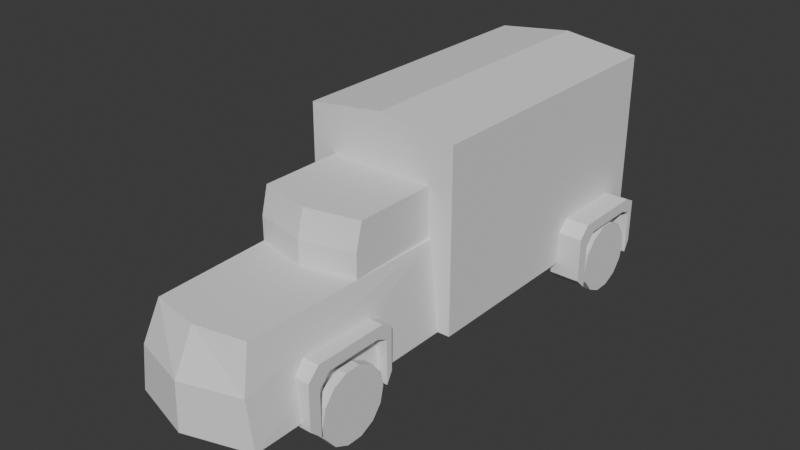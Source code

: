 # Source: truck.blend  (saved by Blender 5.0.118; exported with 4.5.12 LTS)
import bpy
from mathutils import Matrix  # noqa: F401  (used for matrix-valued properties, if any)

bpy.ops.wm.read_factory_settings(use_empty=True)
scene = bpy.context.scene
scene.name = 'Scene'

# ---- world
world_world = bpy.data.worlds.new('World'); scene.world = world_world
world_world.use_nodes = True; world_world.node_tree.nodes.clear()
_N = world_world.node_tree.nodes; _L = world_world.node_tree.links
n0 = _N.new('ShaderNodeOutputWorld'); n0.name = 'World Output'; n0.location = (200, 100)
n1 = _N.new('ShaderNodeBackground'); n1.name = 'Background'; n1.location = (-200, 100)
n1.inputs[0].default_value = (0.05088, 0.05088, 0.05088, 1.0)
_L.new(n1.outputs[0], n0.inputs[0])
n0.is_active_output = True
world_world.color = (0.05088, 0.05088, 0.05088)
world_world.sun_shadow_jitter_overblur = 0.0

# ---- meshes
me_cube = bpy.data.meshes.new('Cube')
me_cube.from_pydata([(0.6469, -0.5384, -0.162), (0.5588, -0.7422, 0.7262), (0.6469, -2.967, -0.162), (0.4995, -2.842, 0.7056), (-0.6348, -0.5384, -0.162), (-0.5467, -0.7422, 0.7262), (-0.6348, -2.967, -0.162), (-0.4874, -2.842, 0.7056), (0.5303, -0.7598, 0.686), (0.5303, -0.7598, 1.216), (0.5303, -1.689, 0.686), (0.5303, -1.62, 1.216), (-0.5182, -0.7598, 0.686), (-0.5182, -0.7598, 1.216), (-0.5182, -1.689, 0.686), (-0.5182, -1.62, 1.216), (0.5303, -1.689, 0.9512), (0.006049, -1.804, 0.686), (0.006049, -1.735, 1.216), (-0.5182, -1.689, 0.9512), (0.006049, -1.804, 0.9512), (-0.5472, -2.324, 0.3587), (-0.5472, -1.586, 0.3587), (-0.5472, -1.706, 0.2448), (-0.5472, -2.265, 0.2448), (-0.7301, -1.586, 0.3587), (-0.7301, -2.324, 0.3587), (-0.7301, -1.706, 0.2448), (-0.7301, -2.265, 0.2448), (-0.5472, -1.47, 0.2425), (-0.7301, -1.47, 0.2425), (-0.5472, -1.59, 0.1287), (-0.7301, -1.59, 0.1287), (-0.5472, -1.47, -0.2056), (-0.7301, -1.47, -0.2056), (-0.5472, -1.59, -0.3195), (-0.7301, -1.59, -0.3195), (-0.7301, -2.436, 0.3033), (-0.5472, -2.436, 0.3033), (-0.7301, -2.378, 0.1895), (-0.5472, -2.378, 0.1895), (-0.7301, -2.436, -0.1394), (-0.5472, -2.436, -0.1394), (-0.7301, -2.378, -0.2532), (-0.5472, -2.378, -0.2532), (-0.6282, -2.339, -0.2414), (-0.6282, -2.304, -0.08526), (-0.6282, -2.204, 0.03998), (-0.6282, -2.06, 0.1095), (-0.6282, -1.899, 0.1095), (-0.6282, -1.755, 0.03998), (-0.6282, -1.655, -0.08526), (-0.6282, -1.62, -0.2414), (-0.6282, -1.655, -0.3976), (-0.6282, -1.755, -0.5229), (-0.6282, -1.899, -0.5924), (-0.6282, -2.06, -0.5924), (-0.6282, -2.204, -0.5229), (-0.6282, -2.304, -0.3976), (-0.7181, -2.339, -0.2414), (-0.7181, -2.304, -0.08526), (-0.7181, -2.204, 0.03998), (-0.7181, -2.06, 0.1095), (-0.7181, -1.899, 0.1095), (-0.7181, -1.755, 0.03998), (-0.7181, -1.655, -0.08526), (-0.7181, -1.62, -0.2414), (-0.7181, -1.655, -0.3976), (-0.7181, -1.755, -0.5229), (-0.7181, -1.899, -0.5924), (-0.7181, -2.06, -0.5924), (-0.7181, -2.204, -0.5229), (-0.7181, -2.304, -0.3976), (0.5782, -2.973, 0.3069), (0.006049, -3.16, -0.162), (0.006049, -2.937, 0.7056), (-0.5661, -2.973, 0.3069), (0.006049, -3.145, 0.3069), (0.556, -1.625, 0.3587), (0.556, -2.363, 0.3587), (0.556, -2.244, 0.2448), (0.556, -1.684, 0.2448), (0.7388, -2.363, 0.3587), (0.7388, -1.625, 0.3587), (0.7388, -2.244, 0.2448), (0.7388, -1.684, 0.2448), (0.556, -2.479, 0.2425), (0.7388, -2.479, 0.2425), (0.556, -2.359, 0.1287), (0.7388, -2.359, 0.1287), (0.556, -2.479, -0.2056), (0.7388, -2.479, -0.2056), (0.556, -2.359, -0.3195), (0.7388, -2.359, -0.3195), (0.7388, -1.513, 0.3033), (0.556, -1.513, 0.3033), (0.7388, -1.572, 0.1895), (0.556, -1.572, 0.1895), (0.7388, -1.513, -0.1394), (0.556, -1.513, -0.1394), (0.7388, -1.572, -0.2532), (0.556, -1.572, -0.2532), (0.637, -1.61, -0.2414), (0.637, -1.646, -0.08526), (0.637, -1.745, 0.03998), (0.637, -1.89, 0.1095), (0.637, -2.05, 0.1095), (0.637, -2.194, 0.03998), (0.637, -2.294, -0.08526), (0.637, -2.33, -0.2414), (0.637, -2.294, -0.3976), (0.637, -2.194, -0.5229), (0.637, -2.05, -0.5924), (0.637, -1.89, -0.5924), (0.637, -1.745, -0.5229), (0.637, -1.646, -0.3976), (0.7269, -1.61, -0.2414), (0.7269, -1.646, -0.08526), (0.7269, -1.745, 0.03998), (0.7269, -1.89, 0.1095), (0.7269, -2.05, 0.1095), (0.7269, -2.194, 0.03998), (0.7269, -2.294, -0.08526), (0.7269, -2.33, -0.2414), (0.7269, -2.294, -0.3976), (0.7269, -2.194, -0.5229), (0.7269, -2.05, -0.5924), (0.7269, -1.89, -0.5924), (0.7269, -1.745, -0.5229), (0.7269, -1.646, -0.3976), (-0.7704, -0.7855, 1.64), (-0.7704, -0.7855, -0.1611), (-0.7704, 2.119, 1.64), (-0.7704, 2.119, -0.1611), (0.771, -0.7855, 1.64), (0.771, -0.7855, -0.1611), (0.771, 2.119, 1.64), (0.771, 2.119, -0.1611), (-0.789, 1.105, -0.2414), (-0.789, 1.14, -0.08526), (-0.789, 1.24, 0.03998), (-0.789, 1.385, 0.1095), (-0.789, 1.545, 0.1095), (-0.789, 1.689, 0.03998), (-0.789, 1.789, -0.08526), (-0.789, 1.825, -0.2414), (-0.789, 1.789, -0.3976), (-0.789, 1.689, -0.5229), (-0.789, 1.545, -0.5924), (-0.789, 1.385, -0.5924), (-0.789, 1.24, -0.5229), (-0.789, 1.14, -0.3976), (-0.879, 1.105, -0.2414), (-0.879, 1.14, -0.08526), (-0.879, 1.24, 0.03998), (-0.879, 1.385, 0.1095), (-0.879, 1.545, 0.1095), (-0.879, 1.689, 0.03998), (-0.879, 1.789, -0.08526), (-0.879, 1.825, -0.2414), (-0.879, 1.789, -0.3976), (-0.879, 1.689, -0.5229), (-0.879, 1.545, -0.5924), (-0.879, 1.385, -0.5924), (-0.879, 1.24, -0.5229), (-0.879, 1.14, -0.3976), (0.7812, 1.834, -0.2414), (0.7812, 1.799, -0.08526), (0.7812, 1.699, 0.03998), (0.7812, 1.554, 0.1095), (0.7812, 1.394, 0.1095), (0.7812, 1.25, 0.03998), (0.7812, 1.15, -0.08526), (0.7812, 1.114, -0.2414), (0.7812, 1.15, -0.3976), (0.7812, 1.25, -0.5229), (0.7812, 1.394, -0.5924), (0.7812, 1.554, -0.5924), (0.7812, 1.699, -0.5229), (0.7812, 1.799, -0.3976), (0.8711, 1.834, -0.2414), (0.8711, 1.799, -0.08526), (0.8711, 1.699, 0.03998), (0.8711, 1.554, 0.1095), (0.8711, 1.394, 0.1095), (0.8711, 1.25, 0.03998), (0.8711, 1.15, -0.08526), (0.8711, 1.114, -0.2414), (0.8711, 1.15, -0.3976), (0.8711, 1.25, -0.5229), (0.8711, 1.394, -0.5924), (0.8711, 1.554, -0.5924), (0.8711, 1.699, -0.5229), (0.8711, 1.799, -0.3976), (-0.9124, 1.105, -0.2414), (-0.9124, 1.14, -0.08526), (-0.9124, 1.24, 0.03998), (-0.9124, 1.385, 0.1095), (-0.9124, 1.545, 0.1095), (-0.9124, 1.689, 0.03998), (-0.9124, 1.789, -0.08526), (-0.9124, 1.825, -0.2414), (-0.9124, 1.789, -0.3976), (-0.9124, 1.689, -0.5229), (-0.9124, 1.545, -0.5924), (-0.9124, 1.385, -0.5924), (-0.9124, 1.24, -0.5229), (-0.9124, 1.14, -0.3976), (-1.002, 1.105, -0.2414), (-1.002, 1.14, -0.08526), (-1.002, 1.24, 0.03998), (-1.002, 1.385, 0.1095), (-1.002, 1.545, 0.1095), (-1.002, 1.689, 0.03998), (-1.002, 1.789, -0.08526), (-1.002, 1.825, -0.2414), (-1.002, 1.789, -0.3976), (-1.002, 1.689, -0.5229), (-1.002, 1.545, -0.5924), (-1.002, 1.385, -0.5924), (-1.002, 1.24, -0.5229), (-1.002, 1.14, -0.3976), (0.8999, 1.834, -0.2414), (0.8999, 1.799, -0.08526), (0.8999, 1.699, 0.03998), (0.8999, 1.554, 0.1095), (0.8999, 1.394, 0.1095), (0.8999, 1.25, 0.03998), (0.8999, 1.15, -0.08526), (0.8999, 1.114, -0.2414), (0.8999, 1.15, -0.3976), (0.8999, 1.25, -0.5229), (0.8999, 1.394, -0.5924), (0.8999, 1.554, -0.5924), (0.8999, 1.699, -0.5229), (0.8999, 1.799, -0.3976), (0.9898, 1.834, -0.2414), (0.9898, 1.799, -0.08526), (0.9898, 1.699, 0.03998), (0.9898, 1.554, 0.1095), (0.9898, 1.394, 0.1095), (0.9898, 1.25, 0.03998), (0.9898, 1.15, -0.08526), (0.9898, 1.114, -0.2414), (0.9898, 1.15, -0.3976), (0.9898, 1.25, -0.5229), (0.9898, 1.394, -0.5924), (0.9898, 1.554, -0.5924), (0.9898, 1.699, -0.5229), (0.9898, 1.799, -0.3976), (-0.706, 1.088, 0.2792), (-0.706, 1.826, 0.2792), (-0.706, 1.706, 0.1654), (-0.706, 1.147, 0.1654), (-1.014, 1.826, 0.2792), (-1.014, 1.088, 0.2792), (-1.014, 1.706, 0.1654), (-1.014, 1.147, 0.1654), (-0.706, 1.942, 0.163), (-1.014, 1.942, 0.163), (-0.706, 1.822, 0.04919), (-1.014, 1.822, 0.04919), (-0.706, 1.942, -0.2851), (-1.014, 1.942, -0.2851), (-0.706, 1.822, -0.399), (-1.014, 1.822, -0.399), (-1.014, 0.9758, 0.2238), (-0.706, 0.9758, 0.2238), (-1.014, 1.034, 0.11), (-0.706, 1.034, 0.11), (-1.014, 0.9758, -0.2189), (-0.706, 0.9758, -0.2189), (-1.014, 1.034, -0.3327), (-0.706, 1.034, -0.3327), (0.7039, 1.798, 0.2792), (0.7039, 1.06, 0.2792), (0.7039, 1.18, 0.1654), (0.7039, 1.739, 0.1654), (1.012, 1.06, 0.2792), (1.012, 1.798, 0.2792), (1.012, 1.18, 0.1654), (1.012, 1.739, 0.1654), (0.7039, 0.9442, 0.163), (1.012, 0.9442, 0.163), (0.7039, 1.064, 0.04919), (1.012, 1.064, 0.04919), (0.7039, 0.9442, -0.2851), (1.012, 0.9442, -0.2851), (0.7039, 1.064, -0.399), (1.012, 1.064, -0.399), (1.012, 1.91, 0.2238), (0.7039, 1.91, 0.2238), (1.012, 1.851, 0.11), (0.7039, 1.851, 0.11), (1.012, 1.91, -0.2189), (0.7039, 1.91, -0.2189), (1.012, 1.851, -0.3327), (0.7039, 1.851, -0.3327), (0.0002989, 2.119, 1.737), (-0.7704, 0.6668, 1.64), (0.0002984, -0.7855, 1.737), (0.771, 0.6668, 1.64), (0.0002987, 0.6668, 1.737), (0.0002989, 2.119, 1.737), (0.771, 2.119, 1.64), (0.771, 2.119, -0.1611), (-0.7704, 2.119, -0.1611), (-0.7704, 2.119, 1.64)], [], [(0, 1, 3, 73, 2), (77, 75, 7, 76), (6, 76, 7, 5, 4), (7, 75, 3, 1, 5), (8, 9, 11, 16, 10), (20, 18, 15, 19), (14, 19, 15, 13, 12), (10, 17, 14, 12, 8), (15, 18, 11, 9, 13), (17, 20, 19, 14), (10, 16, 20, 17), (16, 11, 18, 20), (27, 23, 24, 28), (25, 26, 21, 22), (22, 21, 24, 23), (26, 25, 27, 28), (23, 27, 32, 31), (32, 30, 34, 36), (27, 25, 30, 32), (22, 23, 31, 29), (25, 22, 29, 30), (34, 33, 35, 36), (31, 32, 36, 35), (29, 31, 35, 33), (30, 29, 33, 34), (26, 28, 39, 37), (37, 39, 43, 41), (24, 21, 38, 40), (28, 24, 40, 39), (21, 26, 37, 38), (42, 41, 43, 44), (39, 40, 44, 43), (40, 38, 42, 44), (38, 37, 41, 42), (51, 52, 66, 65), (52, 53, 67, 66), (45, 46, 60, 59), (53, 54, 68, 67), (46, 47, 61, 60), (54, 55, 69, 68), (47, 48, 62, 61), (55, 56, 70, 69), (48, 49, 63, 62), (56, 57, 71, 70), (49, 50, 64, 63), (57, 58, 72, 71), (50, 51, 65, 64), (58, 45, 59, 72), (60, 61, 62, 63, 64, 65, 66, 67, 68, 69, 70, 71, 72, 59), (46, 45, 58, 57, 56, 55, 54, 53, 52, 51, 50, 49, 48, 47), (74, 77, 76, 6), (2, 73, 77, 74), (73, 3, 75, 77), (84, 80, 81, 85), (82, 83, 78, 79), (79, 78, 81, 80), (83, 82, 84, 85), (80, 84, 89, 88), (89, 87, 91, 93), (84, 82, 87, 89), (79, 80, 88, 86), (82, 79, 86, 87), (91, 90, 92, 93), (88, 89, 93, 92), (86, 88, 92, 90), (87, 86, 90, 91), (83, 85, 96, 94), (94, 96, 100, 98), (81, 78, 95, 97), (85, 81, 97, 96), (78, 83, 94, 95), (99, 98, 100, 101), (96, 97, 101, 100), (97, 95, 99, 101), (95, 94, 98, 99), (108, 109, 123, 122), (109, 110, 124, 123), (102, 103, 117, 116), (110, 111, 125, 124), (103, 104, 118, 117), (111, 112, 126, 125), (104, 105, 119, 118), (112, 113, 127, 126), (105, 106, 120, 119), (113, 114, 128, 127), (106, 107, 121, 120), (114, 115, 129, 128), (107, 108, 122, 121), (115, 102, 116, 129), (117, 118, 119, 120, 121, 122, 123, 124, 125, 126, 127, 128, 129, 116), (103, 102, 115, 114, 113, 112, 111, 110, 109, 108, 107, 106, 105, 104), (303, 304, 136, 298), (133, 132, 298, 136, 137), (306, 307, 132, 133), (135, 134, 300, 130, 131), (137, 136, 304, 305), (144, 145, 159, 158), (145, 146, 160, 159), (138, 139, 153, 152), (146, 147, 161, 160), (139, 140, 154, 153), (147, 148, 162, 161), (140, 141, 155, 154), (148, 149, 163, 162), (141, 142, 156, 155), (149, 150, 164, 163), (142, 143, 157, 156), (150, 151, 165, 164), (143, 144, 158, 157), (151, 138, 152, 165), (153, 154, 155, 156, 157, 158, 159, 160, 161, 162, 163, 164, 165, 152), (139, 138, 151, 150, 149, 148, 147, 146, 145, 144, 143, 142, 141, 140), (172, 173, 187, 186), (173, 174, 188, 187), (166, 167, 181, 180), (174, 175, 189, 188), (167, 168, 182, 181), (175, 176, 190, 189), (168, 169, 183, 182), (176, 177, 191, 190), (169, 170, 184, 183), (177, 178, 192, 191), (170, 171, 185, 184), (178, 179, 193, 192), (171, 172, 186, 185), (179, 166, 180, 193), (181, 182, 183, 184, 185, 186, 187, 188, 189, 190, 191, 192, 193, 180), (167, 166, 179, 178, 177, 176, 175, 174, 173, 172, 171, 170, 169, 168), (200, 201, 215, 214), (201, 202, 216, 215), (194, 195, 209, 208), (202, 203, 217, 216), (195, 196, 210, 209), (203, 204, 218, 217), (196, 197, 211, 210), (204, 205, 219, 218), (197, 198, 212, 211), (205, 206, 220, 219), (198, 199, 213, 212), (206, 207, 221, 220), (199, 200, 214, 213), (207, 194, 208, 221), (209, 210, 211, 212, 213, 214, 215, 216, 217, 218, 219, 220, 221, 208), (195, 194, 207, 206, 205, 204, 203, 202, 201, 200, 199, 198, 197, 196), (228, 229, 243, 242), (229, 230, 244, 243), (222, 223, 237, 236), (230, 231, 245, 244), (223, 224, 238, 237), (231, 232, 246, 245), (224, 225, 239, 238), (232, 233, 247, 246), (225, 226, 240, 239), (233, 234, 248, 247), (226, 227, 241, 240), (234, 235, 249, 248), (227, 228, 242, 241), (235, 222, 236, 249), (237, 238, 239, 240, 241, 242, 243, 244, 245, 246, 247, 248, 249, 236), (223, 222, 235, 234, 233, 232, 231, 230, 229, 228, 227, 226, 225, 224), (256, 252, 253, 257), (254, 255, 250, 251), (251, 250, 253, 252), (255, 254, 256, 257), (252, 256, 261, 260), (261, 259, 263, 265), (256, 254, 259, 261), (251, 252, 260, 258), (254, 251, 258, 259), (263, 262, 264, 265), (260, 261, 265, 264), (258, 260, 264, 262), (259, 258, 262, 263), (255, 257, 268, 266), (266, 268, 272, 270), (253, 250, 267, 269), (257, 253, 269, 268), (250, 255, 266, 267), (271, 270, 272, 273), (268, 269, 273, 272), (269, 267, 271, 273), (267, 266, 270, 271), (280, 276, 277, 281), (278, 279, 274, 275), (275, 274, 277, 276), (279, 278, 280, 281), (276, 280, 285, 284), (285, 283, 287, 289), (280, 278, 283, 285), (275, 276, 284, 282), (278, 275, 282, 283), (287, 286, 288, 289), (284, 285, 289, 288), (282, 284, 288, 286), (283, 282, 286, 287), (279, 281, 292, 290), (290, 292, 296, 294), (277, 274, 291, 293), (281, 277, 293, 292), (274, 279, 290, 291), (295, 294, 296, 297), (292, 293, 297, 296), (293, 291, 295, 297), (291, 290, 294, 295), (307, 303, 298, 132), (130, 300, 302, 299), (300, 134, 301, 302), (302, 301, 304, 303), (305, 304, 301, 134, 135), (131, 130, 299, 307, 306), (299, 302, 303, 307)])
_uv = me_cube.uv_layers.new(name='UVMap')
_uv.uv.foreach_set('vector', [0.375, 0.0, 0.625, 0.0, 0.625, 0.25, 0.5, 0.25, 0.375, 0.25, 0.5, 0.375, 0.625, 0.375, 0.625, 0.5, 0.5, 0.5, 0.375, 0.5, 0.5, 0.5, 0.625, 0.5, 0.625, 0.75, 0.375, 0.75, 0.625, 0.5, 0.75, 0.5, 0.875, 0.5, 0.875, 0.75, 0.625, 0.75, 0.375, 0.0, 0.625, 0.0, 0.625, 0.25, 0.5, 0.25, 0.375, 0.25, 0.5, 0.375, 0.625, 0.375, 0.625, 0.5, 0.5, 0.5, 0.375, 0.5, 0.5, 0.5, 0.625, 0.5, 0.625, 0.75, 0.375, 0.75, 0.125, 0.5, 0.25, 0.5, 0.375, 0.5, 0.375, 0.75, 0.125, 0.75, 0.625, 0.5, 0.75, 0.5, 0.875, 0.5, 0.875, 0.75, 0.625, 0.75, 0.375, 0.375, 0.5, 0.375, 0.5, 0.5, 0.375, 0.5, 0.375, 0.25, 0.5, 0.25, 0.5, 0.375, 0.375, 0.375, 0.5, 0.25, 0.625, 0.25, 0.625, 0.375, 0.5, 0.375, 0.625, 0.5, 0.875, 0.5, 0.875, 0.75, 0.625, 0.75, 0.625, 0.5, 0.625, 0.75, 0.875, 0.75, 0.875, 0.5, 0.875, 0.5, 0.875, 0.75, 0.875, 0.75, 0.875, 0.5, 0.625, 0.75, 0.625, 0.5, 0.625, 0.5, 0.625, 0.75, 0.875, 0.5, 0.625, 0.5, 0.625, 0.5, 0.875, 0.5, 0.625, 0.5, 0.625, 0.5, 0.625, 0.5, 0.625, 0.5, 0.625, 0.5, 0.625, 0.5, 0.625, 0.5, 0.625, 0.5, 0.875, 0.5, 0.875, 0.5, 0.875, 0.5, 0.875, 0.5, 0.625, 0.5, 0.875, 0.5, 0.875, 0.5, 0.625, 0.5, 0.625, 0.5, 0.875, 0.5, 0.875, 0.5, 0.625, 0.5, 0.875, 0.5, 0.625, 0.5, 0.625, 0.5, 0.875, 0.5, 0.875, 0.5, 0.875, 0.5, 0.875, 0.5, 0.875, 0.5, 0.625, 0.5, 0.875, 0.5, 0.875, 0.5, 0.625, 0.5, 0.625, 0.75, 0.625, 0.75, 0.625, 0.75, 0.625, 0.75, 0.625, 0.75, 0.625, 0.75, 0.625, 0.75, 0.625, 0.75, 0.875, 0.75, 0.875, 0.75, 0.875, 0.75, 0.875, 0.75, 0.625, 0.75, 0.875, 0.75, 0.875, 0.75, 0.625, 0.75, 0.875, 0.75, 0.625, 0.75, 0.625, 0.75, 0.875, 0.75, 0.875, 0.75, 0.625, 0.75, 0.625, 0.75, 0.875, 0.75, 0.625, 0.75, 0.875, 0.75, 0.875, 0.75, 0.625, 0.75, 0.875, 0.75, 0.875, 0.75, 0.875, 0.75, 0.875, 0.75, 0.875, 0.75, 0.625, 0.75, 0.625, 0.75, 0.875, 0.75, 0.0, 0.0, 0.0, 0.0, 0.0, 0.0, 0.0, 0.0, 0.0, 0.0, 0.0, 0.0, 0.0, 0.0, 0.0, 0.0, 0.0, 0.0, 0.0, 0.0, 0.0, 0.0, 0.0, 0.0, 0.0, 0.0, 0.0, 0.0, 0.0, 0.0, 0.0, 0.0, 0.0, 0.0, 0.0, 0.0, 0.0, 0.0, 0.0, 0.0, 0.0, 0.0, 0.0, 0.0, 0.0, 0.0, 0.0, 0.0, 0.0, 0.0, 0.0, 0.0, 0.0, 0.0, 0.0, 0.0, 0.0, 0.0, 0.0, 0.0, 0.0, 0.0, 0.0, 0.0, 0.0, 0.0, 0.0, 0.0, 0.0, 0.0, 0.0, 0.0, 0.0, 0.0, 0.0, 0.0, 0.0, 0.0, 0.0, 0.0, 0.0, 0.0, 0.0, 0.0, 0.0, 0.0, 0.0, 0.0, 0.0, 0.0, 0.0, 0.0, 0.0, 0.0, 0.0, 0.0, 0.0, 0.0, 0.0, 0.0, 0.0, 0.0, 0.0, 0.0, 0.0, 0.0, 0.0, 0.0, 0.0, 0.0, 0.0, 0.0, 0.0, 0.0, 0.0, 0.0, 0.0, 0.0, 0.0, 0.0, 0.0, 0.0, 0.0, 0.0, 0.0, 0.0, 0.0, 0.0, 0.0, 0.0, 0.0, 0.0, 0.0, 0.0, 0.0, 0.0, 0.0, 0.0, 0.0, 0.0, 0.0, 0.0, 0.0, 0.0, 0.0, 0.0, 0.0, 0.0, 0.0, 0.0, 0.0, 0.0, 0.0, 0.0, 0.0, 0.0, 0.0, 0.0, 0.0, 0.0, 0.0, 0.0, 0.0, 0.0, 0.0, 0.0, 0.0, 0.0, 0.375, 0.375, 0.5, 0.375, 0.5, 0.5, 0.375, 0.5, 0.375, 0.25, 0.5, 0.25, 0.5, 0.375, 0.375, 0.375, 0.5, 0.25, 0.625, 0.25, 0.625, 0.375, 0.5, 0.375, 0.625, 0.5, 0.875, 0.5, 0.875, 0.75, 0.625, 0.75, 0.625, 0.5, 0.625, 0.75, 0.875, 0.75, 0.875, 0.5, 0.875, 0.5, 0.875, 0.75, 0.875, 0.75, 0.875, 0.5, 0.625, 0.75, 0.625, 0.5, 0.625, 0.5, 0.625, 0.75, 0.875, 0.5, 0.625, 0.5, 0.625, 0.5, 0.875, 0.5, 0.625, 0.5, 0.625, 0.5, 0.625, 0.5, 0.625, 0.5, 0.625, 0.5, 0.625, 0.5, 0.625, 0.5, 0.625, 0.5, 0.875, 0.5, 0.875, 0.5, 0.875, 0.5, 0.875, 0.5, 0.625, 0.5, 0.875, 0.5, 0.875, 0.5, 0.625, 0.5, 0.625, 0.5, 0.875, 0.5, 0.875, 0.5, 0.625, 0.5, 0.875, 0.5, 0.625, 0.5, 0.625, 0.5, 0.875, 0.5, 0.875, 0.5, 0.875, 0.5, 0.875, 0.5, 0.875, 0.5, 0.625, 0.5, 0.875, 0.5, 0.875, 0.5, 0.625, 0.5, 0.625, 0.75, 0.625, 0.75, 0.625, 0.75, 0.625, 0.75, 0.625, 0.75, 0.625, 0.75, 0.625, 0.75, 0.625, 0.75, 0.875, 0.75, 0.875, 0.75, 0.875, 0.75, 0.875, 0.75, 0.625, 0.75, 0.875, 0.75, 0.875, 0.75, 0.625, 0.75, 0.875, 0.75, 0.625, 0.75, 0.625, 0.75, 0.875, 0.75, 0.875, 0.75, 0.625, 0.75, 0.625, 0.75, 0.875, 0.75, 0.625, 0.75, 0.875, 0.75, 0.875, 0.75, 0.625, 0.75, 0.875, 0.75, 0.875, 0.75, 0.875, 0.75, 0.875, 0.75, 0.875, 0.75, 0.625, 0.75, 0.625, 0.75, 0.875, 0.75, 0.0, 0.0, 0.0, 0.0, 0.0, 0.0, 0.0, 0.0, 0.0, 0.0, 0.0, 0.0, 0.0, 0.0, 0.0, 0.0, 0.0, 0.0, 0.0, 0.0, 0.0, 0.0, 0.0, 0.0, 0.0, 0.0, 0.0, 0.0, 0.0, 0.0, 0.0, 0.0, 0.0, 0.0, 0.0, 0.0, 0.0, 0.0, 0.0, 0.0, 0.0, 0.0, 0.0, 0.0, 0.0, 0.0, 0.0, 0.0, 0.0, 0.0, 0.0, 0.0, 0.0, 0.0, 0.0, 0.0, 0.0, 0.0, 0.0, 0.0, 0.0, 0.0, 0.0, 0.0, 0.0, 0.0, 0.0, 0.0, 0.0, 0.0, 0.0, 0.0, 0.0, 0.0, 0.0, 0.0, 0.0, 0.0, 0.0, 0.0, 0.0, 0.0, 0.0, 0.0, 0.0, 0.0, 0.0, 0.0, 0.0, 0.0, 0.0, 0.0, 0.0, 0.0, 0.0, 0.0, 0.0, 0.0, 0.0, 0.0, 0.0, 0.0, 0.0, 0.0, 0.0, 0.0, 0.0, 0.0, 0.0, 0.0, 0.0, 0.0, 0.0, 0.0, 0.0, 0.0, 0.0, 0.0, 0.0, 0.0, 0.0, 0.0, 0.0, 0.0, 0.0, 0.0, 0.0, 0.0, 0.0, 0.0, 0.0, 0.0, 0.0, 0.0, 0.0, 0.0, 0.0, 0.0, 0.0, 0.0, 0.0, 0.0, 0.0, 0.0, 0.0, 0.0, 0.0, 0.0, 0.0, 0.0, 0.0, 0.0, 0.0, 0.0, 0.0, 0.0, 0.0, 0.0, 0.0, 0.0, 0.0, 0.0, 0.0, 0.0, 0.0, 0.0, 0.0, 0.0, 0.5, 0.25, 0.625, 0.25, 0.625, 0.25, 0.5, 0.25, 0.375, 0.5, 0.625, 0.5, 0.625, 0.625, 0.625, 0.75, 0.375, 0.75, 0.375, 1.0, 0.625, 1.0, 0.625, 1.0, 0.375, 1.0, 0.125, 0.5, 0.375, 0.5, 0.375, 0.625, 0.375, 0.75, 0.125, 0.75, 0.625, 0.5, 0.875, 0.5, 0.875, 0.5, 0.625, 0.5, 0.0, 0.0, 0.0, 0.0, 0.0, 0.0, 0.0, 0.0, 0.0, 0.0, 0.0, 0.0, 0.0, 0.0, 0.0, 0.0, 0.0, 0.0, 0.0, 0.0, 0.0, 0.0, 0.0, 0.0, 0.0, 0.0, 0.0, 0.0, 0.0, 0.0, 0.0, 0.0, 0.0, 0.0, 0.0, 0.0, 0.0, 0.0, 0.0, 0.0, 0.0, 0.0, 0.0, 0.0, 0.0, 0.0, 0.0, 0.0, 0.0, 0.0, 0.0, 0.0, 0.0, 0.0, 0.0, 0.0, 0.0, 0.0, 0.0, 0.0, 0.0, 0.0, 0.0, 0.0, 0.0, 0.0, 0.0, 0.0, 0.0, 0.0, 0.0, 0.0, 0.0, 0.0, 0.0, 0.0, 0.0, 0.0, 0.0, 0.0, 0.0, 0.0, 0.0, 0.0, 0.0, 0.0, 0.0, 0.0, 0.0, 0.0, 0.0, 0.0, 0.0, 0.0, 0.0, 0.0, 0.0, 0.0, 0.0, 0.0, 0.0, 0.0, 0.0, 0.0, 0.0, 0.0, 0.0, 0.0, 0.0, 0.0, 0.0, 0.0, 0.0, 0.0, 0.0, 0.0, 0.0, 0.0, 0.0, 0.0, 0.0, 0.0, 0.0, 0.0, 0.0, 0.0, 0.0, 0.0, 0.0, 0.0, 0.0, 0.0, 0.0, 0.0, 0.0, 0.0, 0.0, 0.0, 0.0, 0.0, 0.0, 0.0, 0.0, 0.0, 0.0, 0.0, 0.0, 0.0, 0.0, 0.0, 0.0, 0.0, 0.0, 0.0, 0.0, 0.0, 0.0, 0.0, 0.0, 0.0, 0.0, 0.0, 0.0, 0.0, 0.0, 0.0, 0.0, 0.0, 0.0, 0.0, 0.0, 0.0, 0.0, 0.0, 0.0, 0.0, 0.0, 0.0, 0.0, 0.0, 0.0, 0.0, 0.0, 0.0, 0.0, 0.0, 0.0, 0.0, 0.0, 0.0, 0.0, 0.0, 0.0, 0.0, 0.0, 0.0, 0.0, 0.0, 0.0, 0.0, 0.0, 0.0, 0.0, 0.0, 0.0, 0.0, 0.0, 0.0, 0.0, 0.0, 0.0, 0.0, 0.0, 0.0, 0.0, 0.0, 0.0, 0.0, 0.0, 0.0, 0.0, 0.0, 0.0, 0.0, 0.0, 0.0, 0.0, 0.0, 0.0, 0.0, 0.0, 0.0, 0.0, 0.0, 0.0, 0.0, 0.0, 0.0, 0.0, 0.0, 0.0, 0.0, 0.0, 0.0, 0.0, 0.0, 0.0, 0.0, 0.0, 0.0, 0.0, 0.0, 0.0, 0.0, 0.0, 0.0, 0.0, 0.0, 0.0, 0.0, 0.0, 0.0, 0.0, 0.0, 0.0, 0.0, 0.0, 0.0, 0.0, 0.0, 0.0, 0.0, 0.0, 0.0, 0.0, 0.0, 0.0, 0.0, 0.0, 0.0, 0.0, 0.0, 0.0, 0.0, 0.0, 0.0, 0.0, 0.0, 0.0, 0.0, 0.0, 0.0, 0.0, 0.0, 0.0, 0.0, 0.0, 0.0, 0.0, 0.0, 0.0, 0.0, 0.0, 0.0, 0.0, 0.0, 0.0, 0.0, 0.0, 0.0, 0.0, 0.0, 0.0, 0.0, 0.0, 0.0, 0.0, 0.0, 0.0, 0.0, 0.0, 0.0, 0.0, 0.0, 0.0, 0.0, 0.0, 0.0, 0.0, 0.0, 0.0, 0.0, 0.0, 0.0, 0.0, 0.0, 0.0, 0.0, 0.0, 0.0, 0.0, 0.0, 0.0, 0.0, 0.0, 0.0, 0.0, 0.0, 0.0, 0.0, 0.0, 0.0, 0.0, 0.0, 0.0, 0.0, 0.0, 0.0, 0.0, 0.0, 0.0, 0.0, 0.0, 0.0, 0.0, 0.0, 0.0, 0.0, 0.0, 0.0, 0.0, 0.0, 0.0, 0.0, 0.0, 0.0, 0.0, 0.0, 0.0, 0.0, 0.0, 0.0, 0.0, 0.0, 0.0, 0.0, 0.0, 0.0, 0.0, 0.0, 0.0, 0.0, 0.0, 0.0, 0.0, 0.0, 0.0, 0.0, 0.0, 0.0, 0.0, 0.0, 0.0, 0.0, 0.0, 0.0, 0.0, 0.0, 0.0, 0.0, 0.0, 0.0, 0.0, 0.0, 0.0, 0.0, 0.0, 0.0, 0.0, 0.0, 0.0, 0.0, 0.0, 0.0, 0.0, 0.0, 0.0, 0.0, 0.0, 0.0, 0.0, 0.0, 0.0, 0.0, 0.0, 0.0, 0.0, 0.0, 0.0, 0.0, 0.0, 0.0, 0.0, 0.0, 0.0, 0.0, 0.0, 0.0, 0.0, 0.0, 0.0, 0.0, 0.0, 0.0, 0.0, 0.0, 0.0, 0.0, 0.0, 0.0, 0.0, 0.0, 0.0, 0.0, 0.0, 0.0, 0.0, 0.0, 0.0, 0.0, 0.0, 0.0, 0.0, 0.0, 0.0, 0.0, 0.0, 0.0, 0.0, 0.0, 0.0, 0.0, 0.0, 0.0, 0.0, 0.0, 0.0, 0.0, 0.0, 0.0, 0.0, 0.0, 0.0, 0.0, 0.0, 0.0, 0.0, 0.0, 0.0, 0.0, 0.0, 0.0, 0.0, 0.0, 0.0, 0.0, 0.0, 0.0, 0.0, 0.0, 0.0, 0.0, 0.0, 0.0, 0.0, 0.0, 0.0, 0.0, 0.0, 0.0, 0.0, 0.0, 0.0, 0.0, 0.0, 0.0, 0.0, 0.0, 0.0, 0.0, 0.0, 0.0, 0.0, 0.0, 0.0, 0.0, 0.0, 0.0, 0.0, 0.0, 0.0, 0.0, 0.0, 0.0, 0.0, 0.0, 0.0, 0.0, 0.0, 0.0, 0.0, 0.0, 0.0, 0.0, 0.0, 0.0, 0.0, 0.0, 0.0, 0.0, 0.0, 0.0, 0.0, 0.0, 0.0, 0.0, 0.0, 0.0, 0.0, 0.0, 0.0, 0.0, 0.0, 0.0, 0.0, 0.0, 0.0, 0.0, 0.0, 0.0, 0.0, 0.0, 0.0, 0.0, 0.0, 0.0, 0.0, 0.0, 0.0, 0.0, 0.0, 0.0, 0.0, 0.0, 0.0, 0.0, 0.0, 0.0, 0.0, 0.0, 0.0, 0.0, 0.0, 0.0, 0.0, 0.0, 0.0, 0.0, 0.0, 0.0, 0.0, 0.0, 0.0, 0.0, 0.0, 0.0, 0.0, 0.0, 0.0, 0.0, 0.0, 0.0, 0.0, 0.0, 0.0, 0.0, 0.0, 0.0, 0.0, 0.0, 0.0, 0.0, 0.0, 0.0, 0.0, 0.0, 0.0, 0.0, 0.0, 0.0, 0.0, 0.0, 0.0, 0.0, 0.0, 0.0, 0.0, 0.0, 0.0, 0.0, 0.0, 0.0, 0.0, 0.0, 0.0, 0.0, 0.0, 0.0, 0.0, 0.0, 0.0, 0.0, 0.0, 0.0, 0.0, 0.0, 0.0, 0.0, 0.0, 0.0, 0.0, 0.0, 0.625, 0.5, 0.875, 0.5, 0.875, 0.75, 0.625, 0.75, 0.625, 0.5, 0.625, 0.75, 0.875, 0.75, 0.875, 0.5, 0.875, 0.5, 0.875, 0.75, 0.875, 0.75, 0.875, 0.5, 0.625, 0.75, 0.625, 0.5, 0.625, 0.5, 0.625, 0.75, 0.875, 0.5, 0.625, 0.5, 0.625, 0.5, 0.875, 0.5, 0.625, 0.5, 0.625, 0.5, 0.625, 0.5, 0.625, 0.5, 0.625, 0.5, 0.625, 0.5, 0.625, 0.5, 0.625, 0.5, 0.875, 0.5, 0.875, 0.5, 0.875, 0.5, 0.875, 0.5, 0.625, 0.5, 0.875, 0.5, 0.875, 0.5, 0.625, 0.5, 0.625, 0.5, 0.875, 0.5, 0.875, 0.5, 0.625, 0.5, 0.875, 0.5, 0.625, 0.5, 0.625, 0.5, 0.875, 0.5, 0.875, 0.5, 0.875, 0.5, 0.875, 0.5, 0.875, 0.5, 0.625, 0.5, 0.875, 0.5, 0.875, 0.5, 0.625, 0.5, 0.625, 0.75, 0.625, 0.75, 0.625, 0.75, 0.625, 0.75, 0.625, 0.75, 0.625, 0.75, 0.625, 0.75, 0.625, 0.75, 0.875, 0.75, 0.875, 0.75, 0.875, 0.75, 0.875, 0.75, 0.625, 0.75, 0.875, 0.75, 0.875, 0.75, 0.625, 0.75, 0.875, 0.75, 0.625, 0.75, 0.625, 0.75, 0.875, 0.75, 0.875, 0.75, 0.625, 0.75, 0.625, 0.75, 0.875, 0.75, 0.625, 0.75, 0.875, 0.75, 0.875, 0.75, 0.625, 0.75, 0.875, 0.75, 0.875, 0.75, 0.875, 0.75, 0.875, 0.75, 0.875, 0.75, 0.625, 0.75, 0.625, 0.75, 0.875, 0.75, 0.625, 0.5, 0.875, 0.5, 0.875, 0.75, 0.625, 0.75, 0.625, 0.5, 0.625, 0.75, 0.875, 0.75, 0.875, 0.5, 0.875, 0.5, 0.875, 0.75, 0.875, 0.75, 0.875, 0.5, 0.625, 0.75, 0.625, 0.5, 0.625, 0.5, 0.625, 0.75, 0.875, 0.5, 0.625, 0.5, 0.625, 0.5, 0.875, 0.5, 0.625, 0.5, 0.625, 0.5, 0.625, 0.5, 0.625, 0.5, 0.625, 0.5, 0.625, 0.5, 0.625, 0.5, 0.625, 0.5, 0.875, 0.5, 0.875, 0.5, 0.875, 0.5, 0.875, 0.5, 0.625, 0.5, 0.875, 0.5, 0.875, 0.5, 0.625, 0.5, 0.625, 0.5, 0.875, 0.5, 0.875, 0.5, 0.625, 0.5, 0.875, 0.5, 0.625, 0.5, 0.625, 0.5, 0.875, 0.5, 0.875, 0.5, 0.875, 0.5, 0.875, 0.5, 0.875, 0.5, 0.625, 0.5, 0.875, 0.5, 0.875, 0.5, 0.625, 0.5, 0.625, 0.75, 0.625, 0.75, 0.625, 0.75, 0.625, 0.75, 0.625, 0.75, 0.625, 0.75, 0.625, 0.75, 0.625, 0.75, 0.875, 0.75, 0.875, 0.75, 0.875, 0.75, 0.875, 0.75, 0.625, 0.75, 0.875, 0.75, 0.875, 0.75, 0.625, 0.75, 0.875, 0.75, 0.625, 0.75, 0.625, 0.75, 0.875, 0.75, 0.875, 0.75, 0.625, 0.75, 0.625, 0.75, 0.875, 0.75, 0.625, 0.75, 0.875, 0.75, 0.875, 0.75, 0.625, 0.75, 0.875, 0.75, 0.875, 0.75, 0.875, 0.75, 0.875, 0.75, 0.875, 0.75, 0.625, 0.75, 0.625, 0.75, 0.875, 0.75, 0.375, 0.25, 0.5, 0.25, 0.5, 0.25, 0.375, 0.25, 0.375, 0.0, 0.5, 0.0, 0.5, 0.125, 0.375, 0.125, 0.5, 0.0, 0.625, 0.0, 0.625, 0.125, 0.5, 0.125, 0.5, 0.125, 0.625, 0.125, 0.625, 0.25, 0.5, 0.25, 0.625, 0.5, 0.875, 0.5, 0.875, 0.625, 0.875, 0.75, 0.625, 0.75, 0.375, 0.75, 0.625, 0.75, 0.625, 0.875, 0.625, 1.0, 0.375, 1.0, 0.375, 0.125, 0.5, 0.125, 0.5, 0.25, 0.375, 0.25])
me_cube.update()

# ---- objects
ob_truck = bpy.data.objects.new('truck', me_cube)

# ---- transforms, parenting, visibility, modifiers, constraints
ob_truck.location = (0.0, 0.0, 0.621)

# ---- collection membership
scene.collection.objects.link(ob_truck)

# ---- scene / render settings (as saved in the file)
scene.frame_start = 1; scene.frame_end = 250; scene.frame_set(1)
scene.render.engine = 'BLENDER_EEVEE_NEXT'
scene.render.bake_bias = 0.0
scene.render.bake_samples = 0
scene.cycles.sampling_pattern = 'TABULATED_SOBOL'
scene.eevee.use_volume_custom_range = False
bpy.context.view_layer.update()

# ---- added for rendering (the .blend has no active camera and no usable light): camera, sun
cam_auto = bpy.data.cameras.new('AutoCamera')
cam_auto.lens = 50.0
cam_auto.sensor_width = 36.0
cam_auto.clip_end = 1000.0
ob_auto_camera = bpy.data.objects.new('AutoCamera', cam_auto)
scene.collection.objects.link(ob_auto_camera)
ob_auto_camera.location = (5.6572, -7.31043, 5.72009)
ob_auto_camera.rotation_euler = (1.09748, -7.21219e-08, 0.694738)
scene.camera = ob_auto_camera
light_auto_sun = bpy.data.lights.new('AutoSun', 'SUN')
light_auto_sun.energy = 3.0
light_auto_sun.angle = 0.0523599
ob_auto_sun = bpy.data.objects.new('AutoSun', light_auto_sun)
scene.collection.objects.link(ob_auto_sun)
ob_auto_sun.rotation_euler = (0.872665, 0.174533, 0.523599)
bpy.context.view_layer.update()
